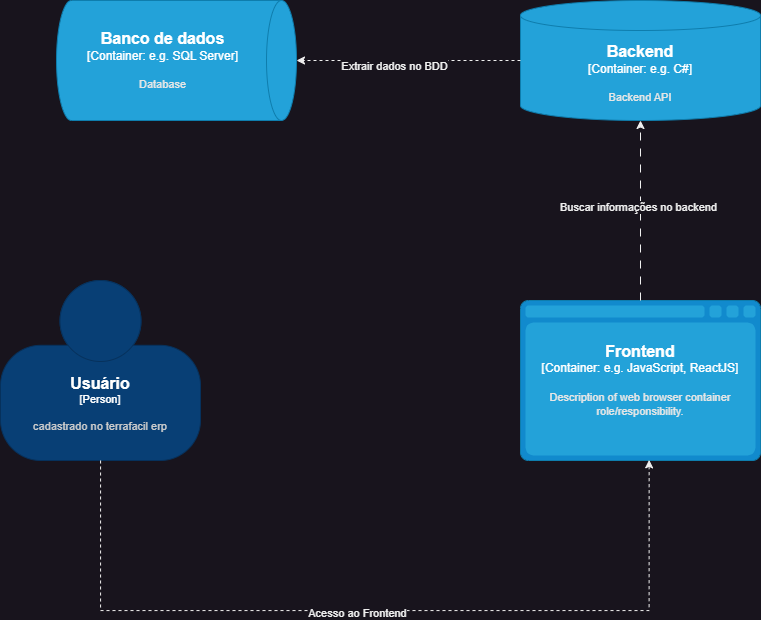

The diagram above was exported from draw.io. Its source (the exported page's mxGraphModel, read from the mxfile embedded in the PNG):
<mxGraphModel dx="1173" dy="699" grid="1" gridSize="10" guides="1" tooltips="1" connect="1" arrows="1" fold="1" page="1" pageScale="1" pageWidth="827" pageHeight="1169" math="0" shadow="0">
  <root>
    <mxCell id="0" />
    <mxCell id="1" parent="0" />
    <object placeholders="1" c4Name="Usuário " c4Type="Person" c4Description="cadastrado no terrafacil erp" label="&lt;font style=&quot;font-size: 16px&quot;&gt;&lt;b&gt;%c4Name%&lt;/b&gt;&lt;/font&gt;&lt;div&gt;[%c4Type%]&lt;/div&gt;&lt;br&gt;&lt;div&gt;&lt;font style=&quot;font-size: 11px&quot;&gt;&lt;font color=&quot;#cccccc&quot;&gt;%c4Description%&lt;/font&gt;&lt;/div&gt;" id="XdKaOjGqfwSXq-X3u57_-2">
      <mxCell style="html=1;fontSize=11;dashed=0;whiteSpace=wrap;fillColor=#083F75;strokeColor=#06315C;fontColor=#ffffff;shape=mxgraph.c4.person2;align=center;metaEdit=1;points=[[0.5,0,0],[1,0.5,0],[1,0.75,0],[0.75,1,0],[0.5,1,0],[0.25,1,0],[0,0.75,0],[0,0.5,0]];resizable=0;" parent="1" vertex="1">
        <mxGeometry x="34" y="330" width="200" height="180" as="geometry" />
      </mxCell>
    </object>
    <object placeholders="1" c4Name="Frontend" c4Type="Container" c4Technology="e.g. JavaScript, ReactJS" c4Description="Description of web browser container role/responsibility." label="&lt;font style=&quot;font-size: 16px&quot;&gt;&lt;b&gt;%c4Name%&lt;/b&gt;&lt;/font&gt;&lt;div&gt;[%c4Type%:&amp;nbsp;%c4Technology%]&lt;/div&gt;&lt;br&gt;&lt;div&gt;&lt;font style=&quot;font-size: 11px&quot;&gt;&lt;font color=&quot;#E6E6E6&quot;&gt;%c4Description%&lt;/font&gt;&lt;/div&gt;" id="pglPwz0bZBCkQ3Q7lUew-2">
      <mxCell style="shape=mxgraph.c4.webBrowserContainer2;whiteSpace=wrap;html=1;boundedLbl=1;rounded=0;labelBackgroundColor=none;strokeColor=#118ACD;fillColor=#23A2D9;strokeColor=#118ACD;strokeColor2=#0E7DAD;fontSize=12;fontColor=#ffffff;align=center;metaEdit=1;points=[[0.5,0,0],[1,0.25,0],[1,0.5,0],[1,0.75,0],[0.5,1,0],[0,0.75,0],[0,0.5,0],[0,0.25,0]];resizable=0;" vertex="1" parent="1">
        <mxGeometry x="554" y="350" width="240" height="160" as="geometry" />
      </mxCell>
    </object>
    <mxCell id="pglPwz0bZBCkQ3Q7lUew-4" style="edgeStyle=orthogonalEdgeStyle;rounded=0;orthogonalLoop=1;jettySize=auto;html=1;entryX=0.536;entryY=0.996;entryDx=0;entryDy=0;entryPerimeter=0;dashed=1;" edge="1" parent="1" source="XdKaOjGqfwSXq-X3u57_-2" target="pglPwz0bZBCkQ3Q7lUew-2">
      <mxGeometry relative="1" as="geometry">
        <Array as="points">
          <mxPoint x="134" y="660" />
          <mxPoint x="683" y="660" />
        </Array>
      </mxGeometry>
    </mxCell>
    <mxCell id="pglPwz0bZBCkQ3Q7lUew-11" value="Acesso ao Frontend" style="edgeLabel;html=1;align=center;verticalAlign=middle;resizable=0;points=[];" vertex="1" connectable="0" parent="pglPwz0bZBCkQ3Q7lUew-4">
      <mxGeometry x="-0.0447" y="-2" relative="1" as="geometry">
        <mxPoint x="1" as="offset" />
      </mxGeometry>
    </mxCell>
    <object placeholders="1" c4Name="Backend" c4Type="Container" c4Technology="e.g. C#" c4Description="Backend API " label="&lt;font style=&quot;font-size: 16px&quot;&gt;&lt;b&gt;%c4Name%&lt;/b&gt;&lt;/font&gt;&lt;div&gt;[%c4Type%:&amp;nbsp;%c4Technology%]&lt;/div&gt;&lt;br&gt;&lt;div&gt;&lt;font style=&quot;font-size: 11px&quot;&gt;&lt;font color=&quot;#E6E6E6&quot;&gt;%c4Description%&lt;/font&gt;&lt;/div&gt;" id="pglPwz0bZBCkQ3Q7lUew-5">
      <mxCell style="shape=cylinder3;size=15;whiteSpace=wrap;html=1;boundedLbl=1;rounded=0;labelBackgroundColor=none;fillColor=#23A2D9;fontSize=12;fontColor=#ffffff;align=center;strokeColor=#0E7DAD;metaEdit=1;points=[[0.5,0,0],[1,0.25,0],[1,0.5,0],[1,0.75,0],[0.5,1,0],[0,0.75,0],[0,0.5,0],[0,0.25,0]];resizable=0;" vertex="1" parent="1">
        <mxGeometry x="554" y="50" width="240" height="120" as="geometry" />
      </mxCell>
    </object>
    <mxCell id="pglPwz0bZBCkQ3Q7lUew-6" style="edgeStyle=orthogonalEdgeStyle;rounded=0;orthogonalLoop=1;jettySize=auto;html=1;entryX=0.5;entryY=1;entryDx=0;entryDy=0;entryPerimeter=0;dashed=1;dashPattern=8 8;" edge="1" parent="1" source="pglPwz0bZBCkQ3Q7lUew-2" target="pglPwz0bZBCkQ3Q7lUew-5">
      <mxGeometry relative="1" as="geometry" />
    </mxCell>
    <mxCell id="pglPwz0bZBCkQ3Q7lUew-9" value="Buscar informações no backend" style="edgeLabel;html=1;align=center;verticalAlign=middle;resizable=0;points=[];" vertex="1" connectable="0" parent="pglPwz0bZBCkQ3Q7lUew-6">
      <mxGeometry x="0.0333" y="3" relative="1" as="geometry">
        <mxPoint as="offset" />
      </mxGeometry>
    </mxCell>
    <object placeholders="1" c4Name="Banco de dados" c4Type="Container" c4Technology="e.g. SQL Server" c4Description="Database" label="&lt;font style=&quot;font-size: 16px&quot;&gt;&lt;b&gt;%c4Name%&lt;/b&gt;&lt;/font&gt;&lt;div&gt;[%c4Type%:&amp;nbsp;%c4Technology%]&lt;/div&gt;&lt;br&gt;&lt;div&gt;&lt;font style=&quot;font-size: 11px&quot;&gt;&lt;font color=&quot;#E6E6E6&quot;&gt;%c4Description%&lt;/font&gt;&lt;/div&gt;" id="pglPwz0bZBCkQ3Q7lUew-7">
      <mxCell style="shape=cylinder3;size=15;direction=south;whiteSpace=wrap;html=1;boundedLbl=1;rounded=0;labelBackgroundColor=none;fillColor=#23A2D9;fontSize=12;fontColor=#ffffff;align=center;strokeColor=#0E7DAD;metaEdit=1;points=[[0.5,0,0],[1,0.25,0],[1,0.5,0],[1,0.75,0],[0.5,1,0],[0,0.75,0],[0,0.5,0],[0,0.25,0]];resizable=0;" vertex="1" parent="1">
        <mxGeometry x="90" y="50" width="240" height="120" as="geometry" />
      </mxCell>
    </object>
    <mxCell id="pglPwz0bZBCkQ3Q7lUew-8" style="edgeStyle=orthogonalEdgeStyle;rounded=0;orthogonalLoop=1;jettySize=auto;html=1;entryX=0.5;entryY=0;entryDx=0;entryDy=0;entryPerimeter=0;dashed=1;" edge="1" parent="1" source="pglPwz0bZBCkQ3Q7lUew-5" target="pglPwz0bZBCkQ3Q7lUew-7">
      <mxGeometry relative="1" as="geometry" />
    </mxCell>
    <mxCell id="pglPwz0bZBCkQ3Q7lUew-10" value="Extrair dados no BDD" style="edgeLabel;html=1;align=center;verticalAlign=middle;resizable=0;points=[];" vertex="1" connectable="0" parent="pglPwz0bZBCkQ3Q7lUew-8">
      <mxGeometry x="0.1399" y="5" relative="1" as="geometry">
        <mxPoint x="1" as="offset" />
      </mxGeometry>
    </mxCell>
  </root>
</mxGraphModel>